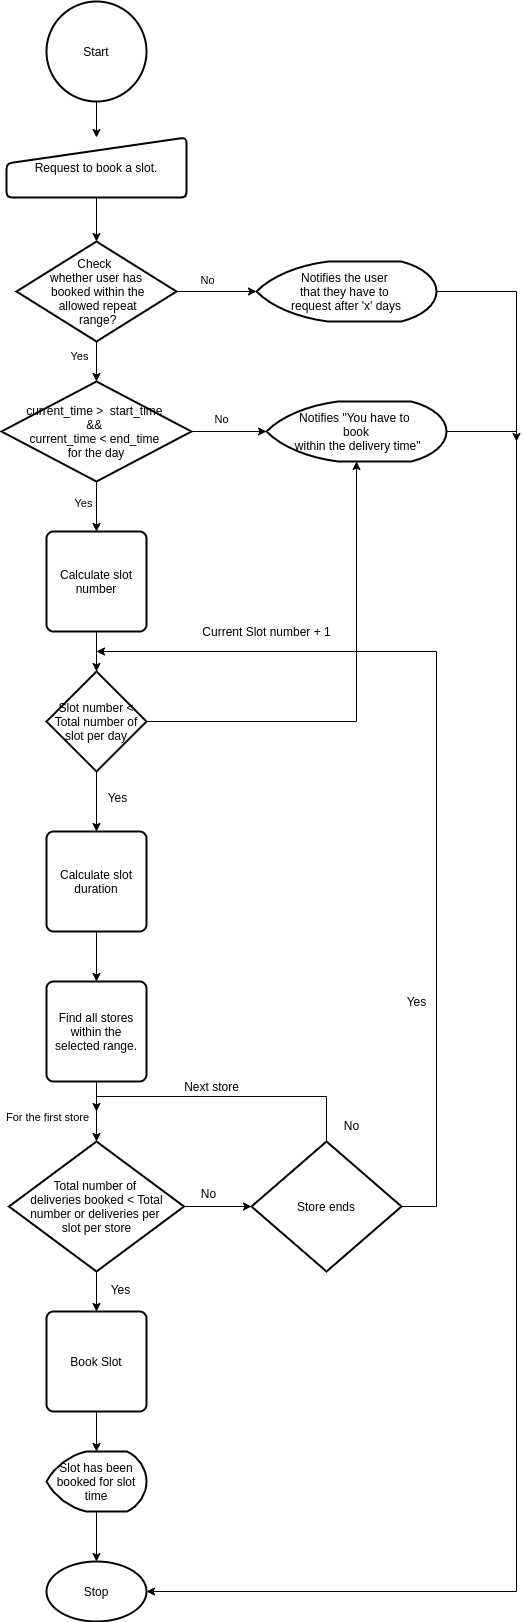

The diagram above was exported from draw.io. Its source (the exported page's mxGraphModel, read from the mxfile embedded in the PNG):
<mxGraphModel dx="1355" dy="725" grid="1" gridSize="10" guides="1" tooltips="1" connect="1" arrows="1" fold="1" page="1" pageScale="1" pageWidth="827" pageHeight="1169" math="0" shadow="0">
  <root>
    <mxCell id="0" />
    <mxCell id="1" parent="0" />
    <mxCell id="1aS_cCkOdewpk1F6Q-YN-3" value="" style="edgeStyle=orthogonalEdgeStyle;rounded=0;orthogonalLoop=1;jettySize=auto;html=1;entryX=0.5;entryY=0;entryDx=0;entryDy=0;" edge="1" parent="1" source="1aS_cCkOdewpk1F6Q-YN-1" target="1aS_cCkOdewpk1F6Q-YN-30">
      <mxGeometry relative="1" as="geometry">
        <mxPoint x="300" y="190" as="targetPoint" />
      </mxGeometry>
    </mxCell>
    <mxCell id="1aS_cCkOdewpk1F6Q-YN-1" value="Start" style="strokeWidth=2;html=1;shape=mxgraph.flowchart.start_2;whiteSpace=wrap;" vertex="1" parent="1">
      <mxGeometry x="250" y="40" width="100" height="100" as="geometry" />
    </mxCell>
    <mxCell id="1aS_cCkOdewpk1F6Q-YN-9" value="" style="edgeStyle=orthogonalEdgeStyle;rounded=0;orthogonalLoop=1;jettySize=auto;html=1;exitX=0.5;exitY=1;exitDx=0;exitDy=0;" edge="1" parent="1" source="1aS_cCkOdewpk1F6Q-YN-30" target="1aS_cCkOdewpk1F6Q-YN-10">
      <mxGeometry relative="1" as="geometry">
        <mxPoint x="300" y="250" as="sourcePoint" />
        <mxPoint x="300" y="330" as="targetPoint" />
      </mxGeometry>
    </mxCell>
    <mxCell id="1aS_cCkOdewpk1F6Q-YN-12" value="" style="edgeStyle=orthogonalEdgeStyle;rounded=0;orthogonalLoop=1;jettySize=auto;html=1;" edge="1" parent="1" source="1aS_cCkOdewpk1F6Q-YN-10" target="1aS_cCkOdewpk1F6Q-YN-22">
      <mxGeometry relative="1" as="geometry">
        <mxPoint x="300" y="430" as="targetPoint" />
      </mxGeometry>
    </mxCell>
    <mxCell id="1aS_cCkOdewpk1F6Q-YN-18" value="Yes" style="edgeLabel;html=1;align=center;verticalAlign=middle;resizable=0;points=[];" vertex="1" connectable="0" parent="1aS_cCkOdewpk1F6Q-YN-12">
      <mxGeometry x="-0.35" y="1" relative="1" as="geometry">
        <mxPoint x="-19" y="1" as="offset" />
      </mxGeometry>
    </mxCell>
    <mxCell id="1aS_cCkOdewpk1F6Q-YN-14" value="" style="edgeStyle=orthogonalEdgeStyle;rounded=0;orthogonalLoop=1;jettySize=auto;html=1;entryX=0;entryY=0.5;entryDx=0;entryDy=0;entryPerimeter=0;" edge="1" parent="1" source="1aS_cCkOdewpk1F6Q-YN-10" target="1aS_cCkOdewpk1F6Q-YN-31">
      <mxGeometry relative="1" as="geometry">
        <mxPoint x="460" y="330" as="targetPoint" />
      </mxGeometry>
    </mxCell>
    <mxCell id="1aS_cCkOdewpk1F6Q-YN-17" value="No" style="edgeLabel;html=1;align=center;verticalAlign=middle;resizable=0;points=[];" vertex="1" connectable="0" parent="1aS_cCkOdewpk1F6Q-YN-14">
      <mxGeometry x="-0.25" relative="1" as="geometry">
        <mxPoint y="-12" as="offset" />
      </mxGeometry>
    </mxCell>
    <mxCell id="1aS_cCkOdewpk1F6Q-YN-10" value="Check &lt;br&gt;whether user has&lt;br&gt;&amp;nbsp;booked within the&lt;br&gt;&amp;nbsp;allowed repeat&lt;br&gt;&amp;nbsp;range?" style="strokeWidth=2;html=1;shape=mxgraph.flowchart.decision;whiteSpace=wrap;" vertex="1" parent="1">
      <mxGeometry x="220" y="280" width="160" height="100" as="geometry" />
    </mxCell>
    <mxCell id="1aS_cCkOdewpk1F6Q-YN-24" value="" style="edgeStyle=orthogonalEdgeStyle;rounded=0;orthogonalLoop=1;jettySize=auto;html=1;" edge="1" parent="1" source="1aS_cCkOdewpk1F6Q-YN-22" target="1aS_cCkOdewpk1F6Q-YN-35">
      <mxGeometry relative="1" as="geometry">
        <mxPoint x="300" y="570" as="targetPoint" />
      </mxGeometry>
    </mxCell>
    <mxCell id="1aS_cCkOdewpk1F6Q-YN-28" value="Yes" style="edgeLabel;html=1;align=center;verticalAlign=middle;resizable=0;points=[];" vertex="1" connectable="0" parent="1aS_cCkOdewpk1F6Q-YN-24">
      <mxGeometry x="-0.25" relative="1" as="geometry">
        <mxPoint x="-14" y="2" as="offset" />
      </mxGeometry>
    </mxCell>
    <mxCell id="1aS_cCkOdewpk1F6Q-YN-26" value="" style="edgeStyle=orthogonalEdgeStyle;rounded=0;orthogonalLoop=1;jettySize=auto;html=1;entryX=0;entryY=0.5;entryDx=0;entryDy=0;entryPerimeter=0;" edge="1" parent="1" source="1aS_cCkOdewpk1F6Q-YN-22" target="1aS_cCkOdewpk1F6Q-YN-32">
      <mxGeometry relative="1" as="geometry">
        <mxPoint x="446.2750000000001" y="470" as="targetPoint" />
      </mxGeometry>
    </mxCell>
    <mxCell id="1aS_cCkOdewpk1F6Q-YN-27" value="No" style="edgeLabel;html=1;align=center;verticalAlign=middle;resizable=0;points=[];" vertex="1" connectable="0" parent="1aS_cCkOdewpk1F6Q-YN-26">
      <mxGeometry x="-0.25" y="-2" relative="1" as="geometry">
        <mxPoint x="1" y="-15" as="offset" />
      </mxGeometry>
    </mxCell>
    <mxCell id="1aS_cCkOdewpk1F6Q-YN-22" value="current_time &amp;gt;&amp;nbsp; start_time &lt;br&gt;&amp;amp;&amp;amp; &lt;br&gt;current_time &amp;lt; end_time &lt;br&gt;for the day" style="strokeWidth=2;html=1;shape=mxgraph.flowchart.decision;whiteSpace=wrap;" vertex="1" parent="1">
      <mxGeometry x="205" y="420" width="190" height="100" as="geometry" />
    </mxCell>
    <mxCell id="1aS_cCkOdewpk1F6Q-YN-30" value="&lt;span&gt;Request to book a slot.&lt;br&gt;&lt;/span&gt;" style="html=1;strokeWidth=2;shape=manualInput;whiteSpace=wrap;rounded=1;size=26;arcSize=11;" vertex="1" parent="1">
      <mxGeometry x="210" y="176" width="180" height="60" as="geometry" />
    </mxCell>
    <mxCell id="1aS_cCkOdewpk1F6Q-YN-81" style="edgeStyle=orthogonalEdgeStyle;rounded=0;orthogonalLoop=1;jettySize=auto;html=1;" edge="1" parent="1" source="1aS_cCkOdewpk1F6Q-YN-31">
      <mxGeometry relative="1" as="geometry">
        <mxPoint x="720" y="480" as="targetPoint" />
      </mxGeometry>
    </mxCell>
    <mxCell id="1aS_cCkOdewpk1F6Q-YN-31" value="&lt;span&gt;Notifies the user&amp;nbsp;&lt;/span&gt;&lt;br&gt;&lt;span&gt;that they have to&amp;nbsp;&lt;/span&gt;&lt;br&gt;&lt;span&gt;request after 'x' days&lt;/span&gt;" style="strokeWidth=2;html=1;shape=mxgraph.flowchart.display;whiteSpace=wrap;" vertex="1" parent="1">
      <mxGeometry x="460" y="300" width="180" height="60" as="geometry" />
    </mxCell>
    <mxCell id="1aS_cCkOdewpk1F6Q-YN-80" style="edgeStyle=orthogonalEdgeStyle;rounded=0;orthogonalLoop=1;jettySize=auto;html=1;entryX=1;entryY=0.5;entryDx=0;entryDy=0;entryPerimeter=0;" edge="1" parent="1" source="1aS_cCkOdewpk1F6Q-YN-32" target="1aS_cCkOdewpk1F6Q-YN-65">
      <mxGeometry relative="1" as="geometry">
        <mxPoint x="740" y="1524" as="targetPoint" />
        <Array as="points">
          <mxPoint x="720" y="470" />
          <mxPoint x="720" y="1630" />
        </Array>
      </mxGeometry>
    </mxCell>
    <mxCell id="1aS_cCkOdewpk1F6Q-YN-32" value="Notifies &quot;You have to&amp;nbsp;&lt;br&gt;book&lt;br&gt;&amp;nbsp;within the delivery time&quot;" style="strokeWidth=2;html=1;shape=mxgraph.flowchart.display;whiteSpace=wrap;" vertex="1" parent="1">
      <mxGeometry x="470" y="440" width="180" height="60" as="geometry" />
    </mxCell>
    <mxCell id="1aS_cCkOdewpk1F6Q-YN-83" value="" style="edgeStyle=orthogonalEdgeStyle;rounded=0;orthogonalLoop=1;jettySize=auto;html=1;" edge="1" parent="1" source="1aS_cCkOdewpk1F6Q-YN-35" target="1aS_cCkOdewpk1F6Q-YN-82">
      <mxGeometry relative="1" as="geometry" />
    </mxCell>
    <mxCell id="1aS_cCkOdewpk1F6Q-YN-35" value="Calculate slot number" style="rounded=1;whiteSpace=wrap;html=1;absoluteArcSize=1;arcSize=14;strokeWidth=2;" vertex="1" parent="1">
      <mxGeometry x="250" y="570" width="100" height="100" as="geometry" />
    </mxCell>
    <mxCell id="1aS_cCkOdewpk1F6Q-YN-39" value="" style="edgeStyle=orthogonalEdgeStyle;rounded=0;orthogonalLoop=1;jettySize=auto;html=1;" edge="1" parent="1" source="1aS_cCkOdewpk1F6Q-YN-36" target="1aS_cCkOdewpk1F6Q-YN-42">
      <mxGeometry relative="1" as="geometry">
        <mxPoint x="300" y="1050" as="targetPoint" />
      </mxGeometry>
    </mxCell>
    <mxCell id="1aS_cCkOdewpk1F6Q-YN-36" value="Calculate slot duration" style="rounded=1;whiteSpace=wrap;html=1;absoluteArcSize=1;arcSize=14;strokeWidth=2;" vertex="1" parent="1">
      <mxGeometry x="250" y="870" width="100" height="100" as="geometry" />
    </mxCell>
    <mxCell id="1aS_cCkOdewpk1F6Q-YN-45" value="" style="edgeStyle=orthogonalEdgeStyle;rounded=0;orthogonalLoop=1;jettySize=auto;html=1;" edge="1" parent="1" source="1aS_cCkOdewpk1F6Q-YN-42" target="1aS_cCkOdewpk1F6Q-YN-44">
      <mxGeometry relative="1" as="geometry" />
    </mxCell>
    <mxCell id="1aS_cCkOdewpk1F6Q-YN-46" value="For the first store" style="edgeLabel;html=1;align=center;verticalAlign=middle;resizable=0;points=[];" vertex="1" connectable="0" parent="1aS_cCkOdewpk1F6Q-YN-45">
      <mxGeometry x="-0.24" y="-2" relative="1" as="geometry">
        <mxPoint x="-48" y="12" as="offset" />
      </mxGeometry>
    </mxCell>
    <mxCell id="1aS_cCkOdewpk1F6Q-YN-42" value="Find all stores within the selected range." style="rounded=1;whiteSpace=wrap;html=1;absoluteArcSize=1;arcSize=14;strokeWidth=2;" vertex="1" parent="1">
      <mxGeometry x="250" y="1020" width="100" height="100" as="geometry" />
    </mxCell>
    <mxCell id="1aS_cCkOdewpk1F6Q-YN-56" value="" style="edgeStyle=orthogonalEdgeStyle;rounded=0;orthogonalLoop=1;jettySize=auto;html=1;" edge="1" parent="1" source="1aS_cCkOdewpk1F6Q-YN-44" target="1aS_cCkOdewpk1F6Q-YN-57">
      <mxGeometry relative="1" as="geometry">
        <mxPoint x="300" y="1390" as="targetPoint" />
      </mxGeometry>
    </mxCell>
    <mxCell id="1aS_cCkOdewpk1F6Q-YN-68" value="" style="edgeStyle=orthogonalEdgeStyle;rounded=0;orthogonalLoop=1;jettySize=auto;html=1;" edge="1" parent="1" source="1aS_cCkOdewpk1F6Q-YN-44" target="1aS_cCkOdewpk1F6Q-YN-67">
      <mxGeometry relative="1" as="geometry" />
    </mxCell>
    <mxCell id="1aS_cCkOdewpk1F6Q-YN-44" value="Total number of &lt;br&gt;deliveries booked &amp;lt; Total number or deliveries per &lt;br&gt;slot per store" style="strokeWidth=2;html=1;shape=mxgraph.flowchart.decision;whiteSpace=wrap;" vertex="1" parent="1">
      <mxGeometry x="212.5" y="1180" width="175" height="130" as="geometry" />
    </mxCell>
    <mxCell id="1aS_cCkOdewpk1F6Q-YN-71" value="" style="edgeStyle=orthogonalEdgeStyle;rounded=0;orthogonalLoop=1;jettySize=auto;html=1;" edge="1" parent="1" source="1aS_cCkOdewpk1F6Q-YN-67">
      <mxGeometry relative="1" as="geometry">
        <mxPoint x="300" y="1150" as="targetPoint" />
        <Array as="points">
          <mxPoint x="530" y="1135" />
          <mxPoint x="300" y="1135" />
        </Array>
      </mxGeometry>
    </mxCell>
    <mxCell id="1aS_cCkOdewpk1F6Q-YN-75" value="" style="edgeStyle=orthogonalEdgeStyle;rounded=0;orthogonalLoop=1;jettySize=auto;html=1;exitX=1;exitY=0.5;exitDx=0;exitDy=0;exitPerimeter=0;" edge="1" parent="1" source="1aS_cCkOdewpk1F6Q-YN-67">
      <mxGeometry relative="1" as="geometry">
        <mxPoint x="300" y="690" as="targetPoint" />
        <Array as="points">
          <mxPoint x="640" y="1245" />
          <mxPoint x="640" y="690" />
        </Array>
      </mxGeometry>
    </mxCell>
    <mxCell id="1aS_cCkOdewpk1F6Q-YN-67" value="Store ends" style="strokeWidth=2;html=1;shape=mxgraph.flowchart.decision;whiteSpace=wrap;" vertex="1" parent="1">
      <mxGeometry x="455" y="1180" width="150" height="130" as="geometry" />
    </mxCell>
    <mxCell id="1aS_cCkOdewpk1F6Q-YN-59" value="" style="edgeStyle=orthogonalEdgeStyle;rounded=0;orthogonalLoop=1;jettySize=auto;html=1;" edge="1" parent="1" source="1aS_cCkOdewpk1F6Q-YN-57">
      <mxGeometry relative="1" as="geometry">
        <mxPoint x="300" y="1490" as="targetPoint" />
        <Array as="points">
          <mxPoint x="300" y="1490" />
          <mxPoint x="300" y="1490" />
        </Array>
      </mxGeometry>
    </mxCell>
    <mxCell id="1aS_cCkOdewpk1F6Q-YN-57" value="Book Slot" style="rounded=1;whiteSpace=wrap;html=1;absoluteArcSize=1;arcSize=14;strokeWidth=2;" vertex="1" parent="1">
      <mxGeometry x="250" y="1350" width="100" height="100" as="geometry" />
    </mxCell>
    <mxCell id="1aS_cCkOdewpk1F6Q-YN-64" value="" style="edgeStyle=orthogonalEdgeStyle;rounded=0;orthogonalLoop=1;jettySize=auto;html=1;" edge="1" parent="1" source="1aS_cCkOdewpk1F6Q-YN-62" target="1aS_cCkOdewpk1F6Q-YN-65">
      <mxGeometry relative="1" as="geometry">
        <mxPoint x="300" y="1630" as="targetPoint" />
      </mxGeometry>
    </mxCell>
    <mxCell id="1aS_cCkOdewpk1F6Q-YN-62" value="Slot has been booked for slot time" style="strokeWidth=2;html=1;shape=mxgraph.flowchart.display;whiteSpace=wrap;" vertex="1" parent="1">
      <mxGeometry x="250" y="1490" width="100" height="60" as="geometry" />
    </mxCell>
    <mxCell id="1aS_cCkOdewpk1F6Q-YN-65" value="Stop" style="strokeWidth=2;html=1;shape=mxgraph.flowchart.start_1;whiteSpace=wrap;" vertex="1" parent="1">
      <mxGeometry x="250" y="1600" width="100" height="60" as="geometry" />
    </mxCell>
    <mxCell id="1aS_cCkOdewpk1F6Q-YN-66" value="Yes" style="text;html=1;align=center;verticalAlign=middle;resizable=0;points=[];autosize=1;" vertex="1" parent="1">
      <mxGeometry x="304" y="1318" width="40" height="20" as="geometry" />
    </mxCell>
    <mxCell id="1aS_cCkOdewpk1F6Q-YN-69" value="No" style="text;html=1;align=center;verticalAlign=middle;resizable=0;points=[];autosize=1;" vertex="1" parent="1">
      <mxGeometry x="397" y="1222" width="30" height="20" as="geometry" />
    </mxCell>
    <mxCell id="1aS_cCkOdewpk1F6Q-YN-72" value="No" style="text;html=1;align=center;verticalAlign=middle;resizable=0;points=[];autosize=1;" vertex="1" parent="1">
      <mxGeometry x="540" y="1154" width="30" height="20" as="geometry" />
    </mxCell>
    <mxCell id="1aS_cCkOdewpk1F6Q-YN-73" value="Next store" style="text;html=1;align=center;verticalAlign=middle;resizable=0;points=[];autosize=1;" vertex="1" parent="1">
      <mxGeometry x="380" y="1115" width="70" height="20" as="geometry" />
    </mxCell>
    <mxCell id="1aS_cCkOdewpk1F6Q-YN-77" value="Yes" style="text;html=1;align=center;verticalAlign=middle;resizable=0;points=[];autosize=1;" vertex="1" parent="1">
      <mxGeometry x="600" y="1030" width="40" height="20" as="geometry" />
    </mxCell>
    <mxCell id="1aS_cCkOdewpk1F6Q-YN-79" value="Current Slot number + 1" style="text;html=1;align=center;verticalAlign=middle;resizable=0;points=[];autosize=1;" vertex="1" parent="1">
      <mxGeometry x="400" y="660" width="140" height="20" as="geometry" />
    </mxCell>
    <mxCell id="1aS_cCkOdewpk1F6Q-YN-84" value="" style="edgeStyle=orthogonalEdgeStyle;rounded=0;orthogonalLoop=1;jettySize=auto;html=1;" edge="1" parent="1" source="1aS_cCkOdewpk1F6Q-YN-82" target="1aS_cCkOdewpk1F6Q-YN-36">
      <mxGeometry relative="1" as="geometry" />
    </mxCell>
    <mxCell id="1aS_cCkOdewpk1F6Q-YN-86" style="edgeStyle=orthogonalEdgeStyle;rounded=0;orthogonalLoop=1;jettySize=auto;html=1;" edge="1" parent="1" source="1aS_cCkOdewpk1F6Q-YN-82" target="1aS_cCkOdewpk1F6Q-YN-32">
      <mxGeometry relative="1" as="geometry" />
    </mxCell>
    <mxCell id="1aS_cCkOdewpk1F6Q-YN-82" value="Slot number &amp;lt; Total number of slot per day" style="strokeWidth=2;html=1;shape=mxgraph.flowchart.decision;whiteSpace=wrap;" vertex="1" parent="1">
      <mxGeometry x="250" y="710" width="100" height="100" as="geometry" />
    </mxCell>
    <mxCell id="1aS_cCkOdewpk1F6Q-YN-85" value="Yes" style="text;html=1;align=center;verticalAlign=middle;resizable=0;points=[];autosize=1;" vertex="1" parent="1">
      <mxGeometry x="301" y="826" width="40" height="20" as="geometry" />
    </mxCell>
  </root>
</mxGraphModel>